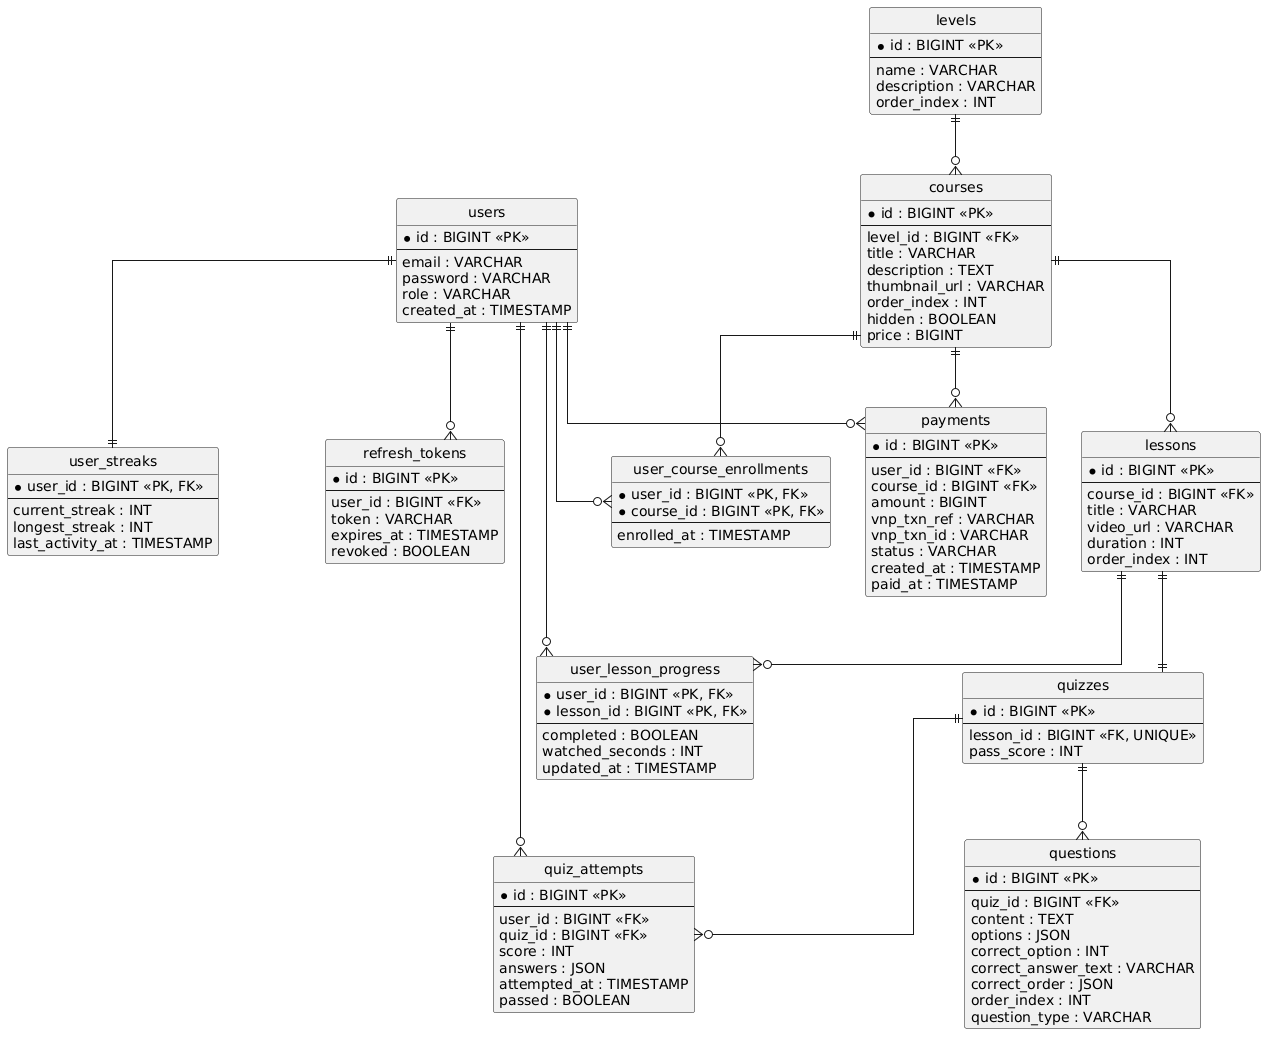

The diagram above was rendered by PlantUML. Its source (embedded in the PNG):
@startuml
skinparam linetype ortho
hide circle

entity "users" as users {
  * id : BIGINT <<PK>>
  --
  email : VARCHAR
  password : VARCHAR
  role : VARCHAR
  created_at : TIMESTAMP
}

entity "refresh_tokens" as refresh_tokens {
  * id : BIGINT <<PK>>
  --
  user_id : BIGINT <<FK>>
  token : VARCHAR
  expires_at : TIMESTAMP
  revoked : BOOLEAN
}

entity "user_streaks" as user_streaks {
  * user_id : BIGINT <<PK, FK>>
  --
  current_streak : INT
  longest_streak : INT
  last_activity_at : TIMESTAMP
}

entity "levels" as levels {
  * id : BIGINT <<PK>>
  --
  name : VARCHAR
  description : VARCHAR
  order_index : INT
}

entity "courses" as courses {
  * id : BIGINT <<PK>>
  --
  level_id : BIGINT <<FK>>
  title : VARCHAR
  description : TEXT
  thumbnail_url : VARCHAR
  order_index : INT
  hidden : BOOLEAN
  price : BIGINT
}

entity "lessons" as lessons {
  * id : BIGINT <<PK>>
  --
  course_id : BIGINT <<FK>>
  title : VARCHAR
  video_url : VARCHAR
  duration : INT
  order_index : INT
}

entity "quizzes" as quizzes {
  * id : BIGINT <<PK>>
  --
  lesson_id : BIGINT <<FK, UNIQUE>>
  pass_score : INT
}

entity "questions" as questions {
  * id : BIGINT <<PK>>
  --
  quiz_id : BIGINT <<FK>>
  content : TEXT
  options : JSON
  correct_option : INT
  correct_answer_text : VARCHAR
  correct_order : JSON
  order_index : INT
  question_type : VARCHAR
}

entity "quiz_attempts" as quiz_attempts {
  * id : BIGINT <<PK>>
  --
  user_id : BIGINT <<FK>>
  quiz_id : BIGINT <<FK>>
  score : INT
  answers : JSON
  attempted_at : TIMESTAMP
  passed : BOOLEAN
}

entity "user_lesson_progress" as user_lesson_progress {
  * user_id : BIGINT <<PK, FK>>
  * lesson_id : BIGINT <<PK, FK>>
  --
  completed : BOOLEAN
  watched_seconds : INT
  updated_at : TIMESTAMP
}

entity "user_course_enrollments" as user_course_enrollments {
  * user_id : BIGINT <<PK, FK>>
  * course_id : BIGINT <<PK, FK>>
  --
  enrolled_at : TIMESTAMP
}

entity "payments" as payments {
  * id : BIGINT <<PK>>
  --
  user_id : BIGINT <<FK>>
  course_id : BIGINT <<FK>>
  amount : BIGINT
  vnp_txn_ref : VARCHAR
  vnp_txn_id : VARCHAR
  status : VARCHAR
  created_at : TIMESTAMP
  paid_at : TIMESTAMP
}

users ||--o{ refresh_tokens
users ||--|| user_streaks
levels ||--o{ courses
courses ||--o{ lessons
lessons ||--|| quizzes
quizzes ||--o{ questions
users ||--o{ quiz_attempts
quizzes ||--o{ quiz_attempts
users ||--o{ user_lesson_progress
lessons ||--o{ user_lesson_progress
users ||--o{ user_course_enrollments
courses ||--o{ user_course_enrollments
users ||--o{ payments
courses ||--o{ payments
@enduml